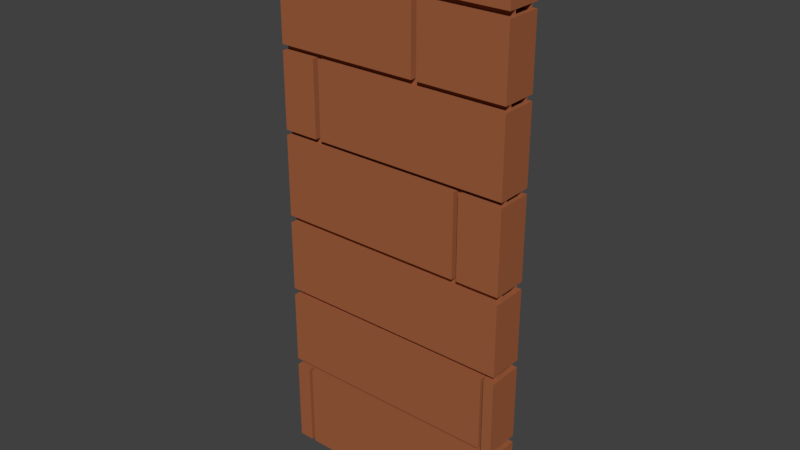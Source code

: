 # Source: cleanWoodWallCross1.blend  (saved by Blender 2.80.75; exported with 4.5.12 LTS)
import bpy
from mathutils import Matrix  # noqa: F401  (used for matrix-valued properties, if any)

bpy.ops.wm.read_factory_settings(use_empty=True)
scene = bpy.context.scene
scene.name = 'Scene'

# ---- collections
col_collection_1 = bpy.data.collections.new('Collection 1'); scene.collection.children.link(col_collection_1)

# ---- materials (node trees are filled in below, after node groups)
mat_woodwallcut = bpy.data.materials.new('woodWallCut')
mat_woodwallcut.alpha_threshold = 0.0
mat_woodwallcut.use_transparent_shadow = False
mat_woodwallcut.diffuse_color = (0.3506, 0.1145, 0.04744, 1.0)
mat_woodwallcut.roughness = 0.5
mat_woodwallcut.specular_intensity = 0.2849
mat_woodwallcut.line_color = (0.0, 0.0, 0.0, 1.0)

# ---- material node trees

# ---- world
world_world = bpy.data.worlds.new('World'); scene.world = world_world
world_world.color = (0.05088, 0.05088, 0.05088)
world_world.use_sun_shadow = False
world_world.sun_shadow_jitter_overblur = 0.0
world_world.cycles.sampling_method = 'MANUAL'

# ---- meshes
me_cube_006 = bpy.data.meshes.new('Cube.006')
me_cube_006.from_pydata([(-2.5, -0.07326, 0.3331), (-1.5, -0.07326, 0.3331), (-2.5, -0.07326, -0.03107), (-1.5, -0.07326, -0.03107), (-2.5, 0.07664, 0.3331), (-1.5, 0.07664, 0.3331), (-2.5, 0.07664, -0.03107), (-1.5, 0.07664, -0.03107), (-2.5, -0.07326, 2.3), (-1.5, -0.07326, 2.3), (-2.5, -0.07326, 2.055), (-1.5, -0.07326, 2.055), (-2.5, 0.07664, 2.3), (-1.5, 0.07664, 2.3), (-2.5, 0.07664, 2.055), (-1.5, 0.07664, 2.055), (-2.5, -0.07326, 1.722), (-1.5, -0.07326, 1.722), (-2.5, -0.07326, 1.407), (-1.5, -0.07326, 1.407), (-2.5, 0.07664, 1.722), (-1.5, 0.07664, 1.722), (-2.5, 0.07664, 1.407), (-1.5, 0.07664, 1.407), (-2.5, -0.07326, 1.385), (-1.5, -0.07326, 1.385), (-2.5, -0.07326, 1.041), (-1.5, -0.07326, 1.041), (-2.5, 0.07664, 1.385), (-1.5, 0.07664, 1.385), (-2.5, 0.07664, 1.041), (-1.5, 0.07664, 1.041), (-2.5, -0.07326, 0.6767), (-1.5, -0.07326, 0.6767), (-2.5, -0.07326, 0.3632), (-1.5, -0.07326, 0.3632), (-2.5, 0.07664, 0.6767), (-1.5, 0.07664, 0.6767), (-2.5, 0.07664, 0.3632), (-1.5, 0.07664, 0.3632), (-2.5, -0.07326, 1.01), (-1.5, -0.07326, 1.01), (-2.5, -0.07326, 0.7078), (-1.5, -0.07326, 0.7078), (-2.5, 0.07664, 1.01), (-1.5, 0.07664, 1.01), (-2.5, 0.07664, 0.7078), (-1.5, 0.07664, 0.7078), (-2.5, -0.045, -0.03535), (-2.5, -0.045, 2.29), (-2.5, 0.045, -0.03535), (-2.5, 0.045, 2.29), (-1.5, -0.045, -0.03535), (-1.5, -0.045, 2.29), (-1.5, 0.045, -0.03535), (-1.5, 0.045, 2.29), (-1.89, 0.07664, 2.031), (-1.89, -0.07326, 2.031), (-1.89, 0.07664, 1.746), (-1.89, -0.07326, 1.746), (-1.864, 0.07664, 1.746), (-1.864, 0.07664, 2.031), (-1.864, -0.07326, 1.746), (-1.864, -0.07326, 2.031), (-1.544, -0.07326, 0.6767), (-1.544, -0.07326, 0.3632), (-1.544, 0.07664, 0.6767), (-1.544, 0.07664, 0.3632), (-1.556, -0.07326, 0.3632), (-1.556, 0.07664, 0.3632), (-1.556, -0.07326, 0.6767), (-1.556, 0.07664, 0.6767), (-1.7, -0.07326, 1.385), (-1.7, -0.07326, 1.041), (-1.7, 0.07664, 1.385), (-1.7, 0.07664, 1.041), (-1.68, -0.07326, 1.385), (-1.68, 0.07664, 1.385), (-1.68, -0.07326, 1.041), (-1.68, 0.07664, 1.041), (-1.5, 0.07664, 1.746), (-2.5, 0.07664, 1.746), (-1.5, 0.07664, 2.031), (-2.5, 0.07664, 2.031), (-1.5, -0.07326, 1.746), (-2.5, -0.07326, 1.746), (-1.5, -0.07326, 2.031), (-2.5, -0.07326, 2.031), (-2.347, -0.07326, 1.722), (-2.347, -0.07326, 1.407), (-2.347, 0.07664, 1.722), (-2.347, 0.07664, 1.407), (-2.323, -0.07326, 1.722), (-2.323, 0.07664, 1.722), (-2.323, -0.07326, 1.407), (-2.323, 0.07664, 1.407), (-2.435, -0.07326, 0.3331), (-2.435, -0.07326, -0.03107), (-2.435, 0.07664, 0.3331), (-2.435, 0.07664, -0.03107), (-2.419, -0.07326, 0.3331), (-2.419, 0.07664, 0.3331), (-2.419, -0.07326, -0.03107), (-2.419, 0.07664, -0.03107)], [], [(102, 3, 1, 100), (103, 101, 5, 7), (0, 4, 6, 2), (96, 98, 4, 0), (3, 7, 5, 1), (102, 103, 7, 3), (10, 11, 9, 8), (14, 12, 13, 15), (8, 12, 14, 10), (9, 13, 12, 8), (11, 15, 13, 9), (10, 14, 15, 11), (94, 19, 17, 92), (95, 93, 21, 23), (16, 20, 22, 18), (88, 90, 20, 16), (19, 23, 21, 17), (94, 95, 23, 19), (78, 27, 25, 76), (79, 77, 29, 31), (24, 28, 30, 26), (72, 74, 28, 24), (27, 31, 29, 25), (78, 79, 31, 27), (65, 35, 33, 64), (67, 66, 37, 39), (32, 36, 38, 34), (70, 71, 36, 32), (35, 39, 37, 33), (65, 67, 39, 35), (42, 43, 41, 40), (46, 44, 45, 47), (40, 44, 46, 42), (41, 45, 44, 40), (43, 47, 45, 41), (42, 46, 47, 43), (50, 51, 55, 54), (52, 53, 49, 48), (55, 51, 49, 53), (62, 63, 61, 60), (59, 58, 56, 57), (85, 81, 58, 59), (81, 83, 56, 58), (85, 59, 57, 87), (86, 82, 61, 63), (33, 37, 66, 64), (34, 68, 70, 32), (38, 36, 71, 69), (34, 38, 69, 68), (26, 30, 75, 73), (30, 28, 74, 75), (26, 73, 72, 24), (25, 29, 77, 76), (62, 60, 80, 84), (84, 80, 82, 86), (57, 56, 83, 87), (87, 83, 81, 85), (18, 22, 91, 89), (22, 20, 90, 91), (18, 89, 88, 16), (17, 21, 93, 92), (2, 6, 99, 97), (6, 4, 98, 99), (2, 97, 96, 0), (1, 5, 101, 100), (100, 101, 103, 102), (97, 99, 98, 96), (68, 69, 71, 70), (65, 64, 66, 67), (73, 75, 74, 72), (76, 77, 79, 78), (92, 93, 95, 94), (89, 91, 90, 88), (60, 61, 82, 80), (62, 84, 86, 63)])
_uv = me_cube_006.uv_layers.new(name='UVMap')
_uv.uv.foreach_set('vector', [0.1403, 0.3716, 0.1403, 0.3716, 0.1403, 0.3716, 0.1403, 0.3716, 0.1403, 0.3716, 0.1403, 0.3716, 0.1403, 0.3716, 0.1403, 0.3716, 0.1403, 0.3716, 0.1403, 0.3716, 0.1403, 0.3716, 0.1403, 0.3716, 0.1403, 0.3716, 0.1403, 0.3716, 0.1403, 0.3716, 0.1403, 0.3716, 0.1403, 0.3716, 0.1403, 0.3716, 0.1403, 0.3716, 0.1403, 0.3716, 0.1403, 0.3716, 0.1403, 0.3716, 0.1403, 0.3716, 0.1403, 0.3716, 0.3544, 0.8736, 0.3544, 0.8736, 0.3544, 0.8736, 0.3544, 0.8736, 0.3544, 0.8736, 0.3544, 0.8736, 0.3544, 0.8736, 0.3544, 0.8736, 0.3544, 0.8736, 0.3544, 0.8736, 0.3544, 0.8736, 0.3544, 0.8736, 0.3544, 0.8736, 0.3544, 0.8736, 0.3544, 0.8736, 0.3544, 0.8736, 0.3544, 0.8736, 0.3544, 0.8736, 0.3544, 0.8736, 0.3544, 0.8736, 0.3544, 0.8736, 0.3544, 0.8736, 0.3544, 0.8736, 0.3544, 0.8736, 0.3962, 0.3519, 0.3962, 0.3519, 0.3962, 0.3519, 0.3962, 0.3519, 0.3962, 0.3519, 0.3962, 0.3519, 0.3962, 0.3519, 0.3962, 0.3519, 0.3962, 0.3519, 0.3962, 0.3519, 0.3962, 0.3519, 0.3962, 0.3519, 0.3962, 0.3519, 0.3962, 0.3519, 0.3962, 0.3519, 0.3962, 0.3519, 0.3962, 0.3519, 0.3962, 0.3519, 0.3962, 0.3519, 0.3962, 0.3519, 0.3962, 0.3519, 0.3962, 0.3519, 0.3962, 0.3519, 0.3962, 0.3519, 0.411, 0.09351, 0.411, 0.09351, 0.411, 0.09351, 0.411, 0.09351, 0.411, 0.09351, 0.411, 0.09351, 0.411, 0.09351, 0.411, 0.09351, 0.411, 0.09351, 0.411, 0.09351, 0.411, 0.09351, 0.411, 0.09351, 0.411, 0.09351, 0.411, 0.09351, 0.411, 0.09351, 0.411, 0.09351, 0.411, 0.09351, 0.411, 0.09351, 0.411, 0.09351, 0.411, 0.09351, 0.411, 0.09351, 0.411, 0.09351, 0.411, 0.09351, 0.411, 0.09351, 0.1255, 0.6201, 0.1255, 0.6201, 0.1255, 0.6201, 0.1255, 0.6201, 0.1255, 0.6201, 0.1255, 0.6201, 0.1255, 0.6201, 0.1255, 0.6201, 0.1255, 0.6201, 0.1255, 0.6201, 0.1255, 0.6201, 0.1255, 0.6201, 0.1255, 0.6201, 0.1255, 0.6201, 0.1255, 0.6201, 0.1255, 0.6201, 0.1255, 0.6201, 0.1255, 0.6201, 0.1255, 0.6201, 0.1255, 0.6201, 0.1255, 0.6201, 0.1255, 0.6201, 0.1255, 0.6201, 0.1255, 0.6201, 0.1157, 0.8957, 0.1157, 0.8957, 0.1157, 0.8957, 0.1157, 0.8957, 0.1157, 0.8957, 0.1157, 0.8957, 0.1157, 0.8957, 0.1157, 0.8957, 0.1157, 0.8957, 0.1157, 0.8957, 0.1157, 0.8957, 0.1157, 0.8957, 0.1157, 0.8957, 0.1157, 0.8957, 0.1157, 0.8957, 0.1157, 0.8957, 0.1157, 0.8957, 0.1157, 0.8957, 0.1157, 0.8957, 0.1157, 0.8957, 0.1157, 0.8957, 0.1157, 0.8957, 0.1157, 0.8957, 0.1157, 0.8957, 0.182, 0.1218, 0.1118, 0.1218, 0.1118, 0.09161, 0.182, 0.09161, 0.04042, 0.09161, 0.1106, 0.09161, 0.1106, 0.1218, 0.04042, 0.1218, 0.1118, 0.09161, 0.1118, 0.1218, 0.1106, 0.1218, 0.1106, 0.09161, 0.347, 0.6004, 0.347, 0.6004, 0.347, 0.6004, 0.347, 0.6004, 0.347, 0.6004, 0.347, 0.6004, 0.347, 0.6004, 0.347, 0.6004, 0.347, 0.6004, 0.347, 0.6004, 0.347, 0.6004, 0.347, 0.6004, 0.347, 0.6004, 0.347, 0.6004, 0.347, 0.6004, 0.347, 0.6004, 0.347, 0.6004, 0.347, 0.6004, 0.347, 0.6004, 0.347, 0.6004, 0.347, 0.6004, 0.347, 0.6004, 0.347, 0.6004, 0.347, 0.6004, 0.1255, 0.6201, 0.1255, 0.6201, 0.1255, 0.6201, 0.1255, 0.6201, 0.1255, 0.6201, 0.1255, 0.6201, 0.1255, 0.6201, 0.1255, 0.6201, 0.1255, 0.6201, 0.1255, 0.6201, 0.1255, 0.6201, 0.1255, 0.6201, 0.1255, 0.6201, 0.1255, 0.6201, 0.1255, 0.6201, 0.1255, 0.6201, 0.411, 0.09351, 0.411, 0.09351, 0.411, 0.09351, 0.411, 0.09351, 0.411, 0.09351, 0.411, 0.09351, 0.411, 0.09351, 0.411, 0.09351, 0.411, 0.09351, 0.411, 0.09351, 0.411, 0.09351, 0.411, 0.09351, 0.411, 0.09351, 0.411, 0.09351, 0.411, 0.09351, 0.411, 0.09351, 0.347, 0.6004, 0.347, 0.6004, 0.347, 0.6004, 0.347, 0.6004, 0.347, 0.6004, 0.347, 0.6004, 0.347, 0.6004, 0.347, 0.6004, 0.347, 0.6004, 0.347, 0.6004, 0.347, 0.6004, 0.347, 0.6004, 0.347, 0.6004, 0.347, 0.6004, 0.347, 0.6004, 0.347, 0.6004, 0.3962, 0.3519, 0.3962, 0.3519, 0.3962, 0.3519, 0.3962, 0.3519, 0.3962, 0.3519, 0.3962, 0.3519, 0.3962, 0.3519, 0.3962, 0.3519, 0.3962, 0.3519, 0.3962, 0.3519, 0.3962, 0.3519, 0.3962, 0.3519, 0.3962, 0.3519, 0.3962, 0.3519, 0.3962, 0.3519, 0.3962, 0.3519, 0.1403, 0.3716, 0.1403, 0.3716, 0.1403, 0.3716, 0.1403, 0.3716, 0.1403, 0.3716, 0.1403, 0.3716, 0.1403, 0.3716, 0.1403, 0.3716, 0.1403, 0.3716, 0.1403, 0.3716, 0.1403, 0.3716, 0.1403, 0.3716, 0.1403, 0.3716, 0.1403, 0.3716, 0.1403, 0.3716, 0.1403, 0.3716, 0.1403, 0.3716, 0.1403, 0.3716, 0.1403, 0.3716, 0.1403, 0.3716, 0.1403, 0.3716, 0.1403, 0.3716, 0.1403, 0.3716, 0.1403, 0.3716, 0.1255, 0.6201, 0.1255, 0.6201, 0.1255, 0.6201, 0.1255, 0.6201, 0.1255, 0.6201, 0.1255, 0.6201, 0.1255, 0.6201, 0.1255, 0.6201, 0.411, 0.09351, 0.411, 0.09351, 0.411, 0.09351, 0.411, 0.09351, 0.411, 0.09351, 0.411, 0.09351, 0.411, 0.09351, 0.411, 0.09351, 0.3962, 0.3519, 0.3962, 0.3519, 0.3962, 0.3519, 0.3962, 0.3519, 0.3962, 0.3519, 0.3962, 0.3519, 0.3962, 0.3519, 0.3962, 0.3519, 0.347, 0.6004, 0.347, 0.6004, 0.347, 0.6004, 0.347, 0.6004, 0.347, 0.6004, 0.347, 0.6004, 0.347, 0.6004, 0.347, 0.6004])
_ca = me_cube_006.color_attributes.new('Col', 'BYTE_COLOR', 'CORNER')
_ca.data.foreach_set('color', [0.15, 0.15, 0.15, 1.0, 0.15, 0.15, 0.15, 1.0, 1.0, 1.0, 1.0, 1.0, 1.0, 1.0, 1.0, 1.0, 0.15, 0.15, 0.15, 1.0, 1.0, 1.0, 1.0, 1.0, 1.0, 1.0, 1.0, 1.0, 0.15, 0.15, 0.15, 1.0, 1.0, 1.0, 1.0, 1.0, 1.0, 1.0, 1.0, 1.0, 0.15, 0.15, 0.15, 1.0, 0.15, 0.15, 0.15, 1.0, 1.0, 1.0, 1.0, 1.0, 1.0, 1.0, 1.0, 1.0, 1.0, 1.0, 1.0, 1.0, 1.0, 1.0, 1.0, 1.0, 0.15, 0.15, 0.15, 1.0, 0.15, 0.15, 0.15, 1.0, 1.0, 1.0, 1.0, 1.0, 1.0, 1.0, 1.0, 1.0, 0.15, 0.15, 0.15, 1.0, 0.15, 0.15, 0.15, 1.0, 0.15, 0.15, 0.15, 1.0, 0.15, 0.15, 0.15, 1.0, 0.15, 0.15, 0.15, 1.0, 0.15, 0.15, 0.15, 1.0, 1.0, 1.0, 1.0, 1.0, 1.0, 1.0, 1.0, 1.0, 0.15, 0.15, 0.15, 1.0, 1.0, 1.0, 1.0, 1.0, 1.0, 1.0, 1.0, 1.0, 0.15, 0.15, 0.15, 1.0, 1.0, 1.0, 1.0, 1.0, 1.0, 1.0, 1.0, 1.0, 0.15, 0.15, 0.15, 1.0, 0.15, 0.15, 0.15, 1.0, 1.0, 1.0, 1.0, 1.0, 1.0, 1.0, 1.0, 1.0, 1.0, 1.0, 1.0, 1.0, 1.0, 1.0, 1.0, 1.0, 0.15, 0.15, 0.15, 1.0, 0.15, 0.15, 0.15, 1.0, 1.0, 1.0, 1.0, 1.0, 1.0, 1.0, 1.0, 1.0, 0.15, 0.15, 0.15, 1.0, 0.15, 0.15, 0.15, 1.0, 0.15, 0.15, 0.15, 1.0, 0.15, 0.15, 0.15, 1.0, 0.15, 0.15, 0.15, 1.0, 0.15, 0.15, 0.15, 1.0, 1.0, 1.0, 1.0, 1.0, 1.0, 1.0, 1.0, 1.0, 0.15, 0.15, 0.15, 1.0, 1.0, 1.0, 1.0, 1.0, 1.0, 1.0, 1.0, 1.0, 0.15, 0.15, 0.15, 1.0, 1.0, 1.0, 1.0, 1.0, 1.0, 1.0, 1.0, 1.0, 0.15, 0.15, 0.15, 1.0, 0.15, 0.15, 0.15, 1.0, 1.0, 1.0, 1.0, 1.0, 1.0, 1.0, 1.0, 1.0, 1.0, 1.0, 1.0, 1.0, 1.0, 1.0, 1.0, 1.0, 0.15, 0.15, 0.15, 1.0, 0.15, 0.15, 0.15, 1.0, 1.0, 1.0, 1.0, 1.0, 1.0, 1.0, 1.0, 1.0, 0.15, 0.15, 0.15, 1.0, 0.15, 0.15, 0.15, 1.0, 0.15, 0.15, 0.15, 1.0, 0.15, 0.15, 0.15, 1.0, 0.15, 0.15, 0.15, 1.0, 0.15, 0.15, 0.15, 1.0, 1.0, 1.0, 1.0, 1.0, 1.0, 1.0, 1.0, 1.0, 0.15, 0.15, 0.15, 1.0, 1.0, 1.0, 1.0, 1.0, 1.0, 1.0, 1.0, 1.0, 0.15, 0.15, 0.15, 1.0, 1.0, 1.0, 1.0, 1.0, 1.0, 1.0, 1.0, 1.0, 0.15, 0.15, 0.15, 1.0, 0.15, 0.15, 0.15, 1.0, 1.0, 1.0, 1.0, 1.0, 1.0, 1.0, 1.0, 1.0, 1.0, 1.0, 1.0, 1.0, 1.0, 1.0, 1.0, 1.0, 0.15, 0.15, 0.15, 1.0, 0.15, 0.15, 0.15, 1.0, 1.0, 1.0, 1.0, 1.0, 1.0, 1.0, 1.0, 1.0, 0.15, 0.15, 0.15, 1.0, 0.15, 0.15, 0.15, 1.0, 0.15, 0.15, 0.15, 1.0, 0.15, 0.15, 0.15, 1.0, 0.15, 0.15, 0.15, 1.0, 0.15, 0.15, 0.15, 1.0, 1.0, 1.0, 1.0, 1.0, 1.0, 1.0, 1.0, 1.0, 0.15, 0.15, 0.15, 1.0, 1.0, 1.0, 1.0, 1.0, 1.0, 1.0, 1.0, 1.0, 0.15, 0.15, 0.15, 1.0, 1.0, 1.0, 1.0, 1.0, 1.0, 1.0, 1.0, 1.0, 0.1651, 0.1651, 0.1651, 1.0, 0.1845, 0.1845, 0.1845, 1.0, 1.0, 1.0, 1.0, 1.0, 1.0, 1.0, 1.0, 1.0, 1.0, 1.0, 1.0, 1.0, 1.0, 1.0, 1.0, 1.0, 0.15, 0.15, 0.15, 1.0, 0.15, 0.15, 0.15, 1.0, 1.0, 1.0, 1.0, 1.0, 1.0, 1.0, 1.0, 1.0, 0.15, 0.15, 0.15, 1.0, 0.15, 0.15, 0.15, 1.0, 0.15, 0.15, 0.15, 1.0, 0.15, 0.15, 0.15, 1.0, 0.15, 0.15, 0.15, 1.0, 0.15, 0.15, 0.15, 1.0, 1.0, 1.0, 1.0, 1.0, 1.0, 1.0, 1.0, 1.0, 0.15, 0.15, 0.15, 1.0, 1.0, 1.0, 1.0, 1.0, 1.0, 1.0, 1.0, 1.0, 0.1529, 0.1529, 0.1529, 1.0, 1.0, 1.0, 1.0, 1.0, 1.0, 1.0, 1.0, 1.0, 0.15, 0.15, 0.15, 1.0, 0.15, 0.15, 0.15, 1.0, 1.0, 1.0, 1.0, 1.0, 1.0, 1.0, 1.0, 1.0, 1.0, 1.0, 1.0, 1.0, 1.0, 1.0, 1.0, 1.0, 0.15, 0.15, 0.15, 1.0, 0.15, 0.15, 0.15, 1.0, 1.0, 1.0, 1.0, 1.0, 1.0, 1.0, 1.0, 1.0, 0.15, 0.15, 0.15, 1.0, 0.15, 0.15, 0.15, 1.0, 0.15, 0.15, 0.15, 1.0, 0.15, 0.15, 0.15, 1.0, 0.117, 0.117, 0.117, 1.0, 1.0, 1.0, 1.0, 1.0, 1.0, 1.0, 1.0, 1.0, 0.117, 0.117, 0.117, 1.0, 0.117, 0.117, 0.117, 1.0, 1.0, 1.0, 1.0, 1.0, 1.0, 1.0, 1.0, 1.0, 0.117, 0.117, 0.117, 1.0, 1.0, 1.0, 1.0, 1.0, 1.0, 1.0, 1.0, 1.0, 1.0, 1.0, 1.0, 1.0, 1.0, 1.0, 1.0, 1.0, 0.15, 0.15, 0.15, 1.0, 1.0, 1.0, 1.0, 1.0, 1.0, 1.0, 1.0, 1.0, 0.15, 0.15, 0.15, 1.0, 0.15, 0.15, 0.15, 1.0, 0.15, 0.15, 0.15, 1.0, 1.0, 1.0, 1.0, 1.0, 1.0, 1.0, 1.0, 1.0, 0.15, 0.15, 0.15, 1.0, 0.15, 0.15, 0.15, 1.0, 0.15, 0.15, 0.15, 1.0, 0.15, 0.15, 0.15, 1.0, 0.15, 0.15, 0.15, 1.0, 1.0, 1.0, 1.0, 1.0, 1.0, 1.0, 1.0, 1.0, 0.15, 0.15, 0.15, 1.0, 0.15, 0.15, 0.15, 1.0, 0.15, 0.15, 0.15, 1.0, 1.0, 1.0, 1.0, 1.0, 1.0, 1.0, 1.0, 1.0, 1.0, 1.0, 1.0, 1.0, 1.0, 1.0, 1.0, 1.0, 1.0, 1.0, 1.0, 1.0, 1.0, 1.0, 1.0, 1.0, 1.0, 1.0, 1.0, 1.0, 1.0, 1.0, 1.0, 1.0, 1.0, 1.0, 1.0, 1.0, 1.0, 1.0, 1.0, 1.0, 0.15, 0.15, 0.15, 1.0, 0.15, 0.15, 0.15, 1.0, 1.0, 1.0, 1.0, 1.0, 1.0, 1.0, 1.0, 1.0, 0.15, 0.15, 0.15, 1.0, 1.0, 1.0, 1.0, 1.0, 1.0, 1.0, 1.0, 1.0, 0.15, 0.15, 0.15, 1.0, 0.15, 0.15, 0.15, 1.0, 0.15, 0.15, 0.15, 1.0, 0.15, 0.15, 0.15, 1.0, 0.15, 0.15, 0.15, 1.0, 0.15, 0.15, 0.15, 1.0, 0.15, 0.15, 0.15, 1.0, 0.15, 0.15, 0.15, 1.0, 0.15, 0.15, 0.15, 1.0, 0.15, 0.15, 0.15, 1.0, 1.0, 1.0, 1.0, 1.0, 1.0, 1.0, 1.0, 1.0, 0.15, 0.15, 0.15, 1.0, 0.15, 0.15, 0.15, 1.0, 0.15, 0.15, 0.15, 1.0, 1.0, 1.0, 1.0, 1.0, 1.0, 1.0, 1.0, 1.0, 1.0, 1.0, 1.0, 1.0, 1.0, 1.0, 1.0, 1.0, 1.0, 1.0, 1.0, 1.0, 1.0, 1.0, 1.0, 1.0, 0.1651, 0.1651, 0.1651, 1.0, 0.15, 0.15, 0.15, 1.0, 0.15, 0.15, 0.15, 1.0, 0.15, 0.15, 0.15, 1.0, 0.15, 0.15, 0.15, 1.0, 0.15, 0.15, 0.15, 1.0, 1.0, 1.0, 1.0, 1.0, 1.0, 1.0, 1.0, 1.0, 1.0, 1.0, 1.0, 1.0, 1.0, 1.0, 1.0, 1.0, 1.0, 1.0, 1.0, 1.0, 1.0, 1.0, 1.0, 1.0, 1.0, 1.0, 1.0, 1.0, 1.0, 1.0, 1.0, 1.0, 0.15, 0.15, 0.15, 1.0, 0.15, 0.15, 0.15, 1.0, 0.15, 0.15, 0.15, 1.0, 0.15, 0.15, 0.15, 1.0, 0.15, 0.15, 0.15, 1.0, 0.15, 0.15, 0.15, 1.0, 0.15, 0.15, 0.15, 1.0, 1.0, 1.0, 1.0, 1.0, 1.0, 1.0, 1.0, 1.0, 0.15, 0.15, 0.15, 1.0, 0.15, 0.15, 0.15, 1.0, 0.15, 0.15, 0.15, 1.0, 1.0, 1.0, 1.0, 1.0, 1.0, 1.0, 1.0, 1.0, 1.0, 1.0, 1.0, 1.0, 1.0, 1.0, 1.0, 1.0, 1.0, 1.0, 1.0, 1.0, 1.0, 1.0, 1.0, 1.0, 0.15, 0.15, 0.15, 1.0, 0.15, 0.15, 0.15, 1.0, 0.15, 0.15, 0.15, 1.0, 0.15, 0.15, 0.15, 1.0, 0.15, 0.15, 0.15, 1.0, 1.0, 1.0, 1.0, 1.0, 1.0, 1.0, 1.0, 1.0, 0.15, 0.15, 0.15, 1.0, 0.15, 0.15, 0.15, 1.0, 0.15, 0.15, 0.15, 1.0, 1.0, 1.0, 1.0, 1.0, 1.0, 1.0, 1.0, 1.0, 1.0, 1.0, 1.0, 1.0, 1.0, 1.0, 1.0, 1.0, 1.0, 1.0, 1.0, 1.0, 1.0, 1.0, 1.0, 1.0, 1.0, 1.0, 1.0, 1.0, 1.0, 1.0, 1.0, 1.0, 0.15, 0.15, 0.15, 1.0, 0.15, 0.15, 0.15, 1.0, 0.15, 0.15, 0.15, 1.0, 0.15, 0.15, 0.15, 1.0, 1.0, 1.0, 1.0, 1.0, 1.0, 1.0, 1.0, 1.0, 0.15, 0.15, 0.15, 1.0, 0.15, 0.15, 0.15, 1.0, 1.0, 1.0, 1.0, 1.0, 1.0, 1.0, 1.0, 1.0, 0.15, 0.15, 0.15, 1.0, 1.0, 1.0, 1.0, 1.0, 1.0, 1.0, 1.0, 1.0, 0.15, 0.15, 0.15, 1.0, 0.15, 0.15, 0.15, 1.0, 0.15, 0.15, 0.15, 1.0, 1.0, 1.0, 1.0, 1.0, 1.0, 1.0, 1.0, 1.0, 1.0, 1.0, 1.0, 1.0, 1.0, 1.0, 1.0, 1.0, 0.15, 0.15, 0.15, 1.0, 0.15, 0.15, 0.15, 1.0, 1.0, 1.0, 1.0, 1.0, 1.0, 1.0, 1.0, 1.0, 0.15, 0.15, 0.15, 1.0, 0.15, 0.15, 0.15, 1.0, 0.15, 0.15, 0.15, 1.0, 0.15, 0.15, 0.15, 1.0, 1.0, 1.0, 1.0, 1.0, 1.0, 1.0, 1.0, 1.0, 0.15, 0.15, 0.15, 1.0, 1.0, 1.0, 1.0, 1.0, 1.0, 1.0, 1.0, 1.0, 0.15, 0.15, 0.15, 1.0, 0.15, 0.15, 0.15, 1.0, 0.15, 0.15, 0.15, 1.0, 1.0, 1.0, 1.0, 1.0, 1.0, 1.0, 1.0, 1.0])
me_cube_006.materials.append(mat_woodwallcut)
me_cube_006.use_remesh_preserve_volume = False
me_cube_006.use_remesh_preserve_attributes = False
me_cube_006.use_mirror_vertex_groups = False
me_cube_006.use_paint_bone_selection = False
me_cube_006.use_paint_mask = True
me_cube_006.update()

# ---- objects
ob_cube_002 = bpy.data.objects.new('Cube.002', me_cube_006)

# ---- transforms, parenting, visibility, modifiers, constraints
ob_cube_002.location = (2.0, 0.0, 0.0)
ob_cube_002.lineart.crease_threshold = 0.0

# ---- collection membership
col_collection_1.objects.link(ob_cube_002)

# ---- scene / render settings (as saved in the file)
scene.frame_start = 1; scene.frame_end = 250; scene.frame_set(1)
scene.render.engine = 'BLENDER_EEVEE_NEXT'
scene.render.resolution_percentage = 50
scene.render.dither_intensity = 0.0
scene.cycles.use_denoising = False
scene.cycles.samples = 128
scene.cycles.sampling_pattern = 'TABULATED_SOBOL'
scene.cycles.use_adaptive_sampling = False
scene.cycles.use_light_tree = False
scene.cycles.blur_glossy = 0.0
scene.cycles.sample_clamp_indirect = 0.0
scene.view_settings.view_transform = 'Standard'
bpy.context.view_layer.update()

# ---- added for rendering (the .blend has no active camera and no usable light): camera, sun
cam_auto = bpy.data.cameras.new('AutoCamera')
cam_auto.lens = 50.0
cam_auto.sensor_width = 36.0
cam_auto.clip_end = 1000.0
ob_auto_camera = bpy.data.objects.new('AutoCamera', cam_auto)
scene.collection.objects.link(ob_auto_camera)
ob_auto_camera.location = (2.35457, -2.82379, 3.01598)
ob_auto_camera.rotation_euler = (1.09748, -7.21219e-08, 0.694738)
scene.camera = ob_auto_camera
light_auto_sun = bpy.data.lights.new('AutoSun', 'SUN')
light_auto_sun.energy = 3.0
light_auto_sun.angle = 0.0523599
ob_auto_sun = bpy.data.objects.new('AutoSun', light_auto_sun)
scene.collection.objects.link(ob_auto_sun)
ob_auto_sun.rotation_euler = (0.872665, 0.174533, 0.523599)
bpy.context.view_layer.update()
